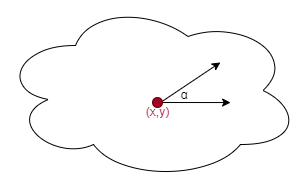

The diagram above was exported from draw.io. Its source (the exported page's mxGraphModel, read from the mxfile embedded in the PNG):
<mxGraphModel dx="418" dy="330" grid="1" gridSize="10" guides="1" tooltips="1" connect="1" arrows="1" fold="1" page="1" pageScale="1" pageWidth="827" pageHeight="1169" math="0" shadow="0">
  <root>
    <mxCell id="0" />
    <mxCell id="1" parent="0" />
    <mxCell id="Z1hEyy2Mk6-KCJwQX-x4-1" value="" style="ellipse;shape=cloud;whiteSpace=wrap;html=1;" vertex="1" parent="1">
      <mxGeometry x="280" y="148" width="300" height="180" as="geometry" />
    </mxCell>
    <mxCell id="Z1hEyy2Mk6-KCJwQX-x4-2" value="" style="endArrow=classic;html=1;rounded=0;entryX=0.767;entryY=0.567;entryDx=0;entryDy=0;entryPerimeter=0;" edge="1" parent="1" target="Z1hEyy2Mk6-KCJwQX-x4-1">
      <mxGeometry width="50" height="50" relative="1" as="geometry">
        <mxPoint x="440" y="250" as="sourcePoint" />
        <mxPoint x="480.1" y="250.01999999999998" as="targetPoint" />
      </mxGeometry>
    </mxCell>
    <mxCell id="Z1hEyy2Mk6-KCJwQX-x4-3" value="" style="endArrow=classic;html=1;rounded=0;entryX=0.733;entryY=0.344;entryDx=0;entryDy=0;entryPerimeter=0;" edge="1" parent="1" target="Z1hEyy2Mk6-KCJwQX-x4-1">
      <mxGeometry width="50" height="50" relative="1" as="geometry">
        <mxPoint x="440" y="250" as="sourcePoint" />
        <mxPoint x="520" y="260" as="targetPoint" />
      </mxGeometry>
    </mxCell>
    <mxCell id="Z1hEyy2Mk6-KCJwQX-x4-4" value="" style="ellipse;whiteSpace=wrap;html=1;aspect=fixed;fillColor=#a20025;fontColor=#ffffff;strokeColor=#6F0000;" vertex="1" parent="1">
      <mxGeometry x="432" y="245" width="10" height="10" as="geometry" />
    </mxCell>
    <mxCell id="Z1hEyy2Mk6-KCJwQX-x4-5" value="&amp;nbsp;α" style="text;html=1;align=center;verticalAlign=middle;resizable=0;points=[];autosize=1;strokeColor=none;fillColor=none;" vertex="1" parent="1">
      <mxGeometry x="447" y="228" width="30" height="30" as="geometry" />
    </mxCell>
    <mxCell id="Z1hEyy2Mk6-KCJwQX-x4-6" value="&lt;font color=&quot;#a20025&quot;&gt;(x,y)&lt;/font&gt;" style="text;html=1;align=center;verticalAlign=middle;resizable=0;points=[];autosize=1;strokeColor=none;fillColor=none;" vertex="1" parent="1">
      <mxGeometry x="412" y="245" width="50" height="30" as="geometry" />
    </mxCell>
  </root>
</mxGraphModel>